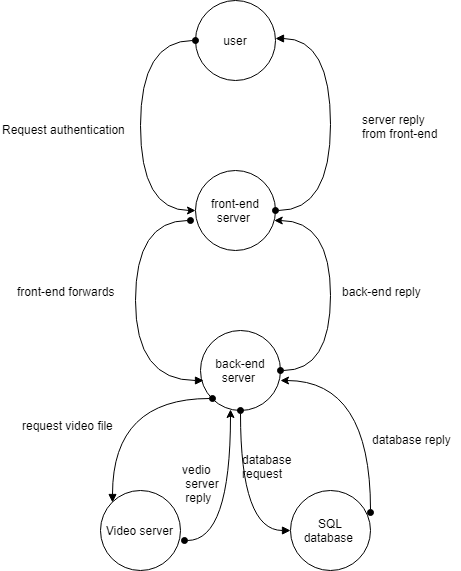

The diagram above was exported from draw.io. Its source (the exported page's mxGraphModel, read from the mxfile embedded in the PNG):
<mxGraphModel dx="1422" dy="713" grid="1" gridSize="10" guides="1" tooltips="1" connect="1" arrows="1" fold="1" page="1" pageScale="1" pageWidth="850" pageHeight="1100" math="0" shadow="0">
  <root>
    <mxCell id="0" />
    <mxCell id="1" parent="0" />
    <mxCell id="5qi9_glwVyFpE0MGuLqT-1" value="" style="ellipse;whiteSpace=wrap;html=1;aspect=fixed;" vertex="1" parent="1">
      <mxGeometry x="385" y="30" width="80" height="80" as="geometry" />
    </mxCell>
    <mxCell id="5qi9_glwVyFpE0MGuLqT-2" value="user" style="text;html=1;strokeColor=none;fillColor=none;align=center;verticalAlign=middle;whiteSpace=wrap;rounded=0;" vertex="1" parent="1">
      <mxGeometry x="405" y="60" width="40" height="20" as="geometry" />
    </mxCell>
    <mxCell id="5qi9_glwVyFpE0MGuLqT-3" value="front-end server&amp;nbsp;" style="ellipse;whiteSpace=wrap;html=1;aspect=fixed;" vertex="1" parent="1">
      <mxGeometry x="385" y="200" width="80" height="80" as="geometry" />
    </mxCell>
    <mxCell id="5qi9_glwVyFpE0MGuLqT-4" value="back-end server&amp;nbsp;" style="ellipse;whiteSpace=wrap;html=1;aspect=fixed;" vertex="1" parent="1">
      <mxGeometry x="390" y="360" width="80" height="80" as="geometry" />
    </mxCell>
    <mxCell id="5qi9_glwVyFpE0MGuLqT-5" value="SQL database&amp;nbsp;" style="ellipse;whiteSpace=wrap;html=1;aspect=fixed;" vertex="1" parent="1">
      <mxGeometry x="480" y="520" width="80" height="80" as="geometry" />
    </mxCell>
    <mxCell id="5qi9_glwVyFpE0MGuLqT-6" value="Video server&amp;nbsp;" style="ellipse;whiteSpace=wrap;html=1;aspect=fixed;" vertex="1" parent="1">
      <mxGeometry x="290" y="520" width="80" height="80" as="geometry" />
    </mxCell>
    <mxCell id="5qi9_glwVyFpE0MGuLqT-8" value="" style="endArrow=oval;startArrow=classic;html=1;edgeStyle=orthogonalEdgeStyle;curved=1;exitX=0;exitY=0.5;exitDx=0;exitDy=0;entryX=0;entryY=0.5;entryDx=0;entryDy=0;endFill=1;" edge="1" parent="1" source="5qi9_glwVyFpE0MGuLqT-3" target="5qi9_glwVyFpE0MGuLqT-1">
      <mxGeometry width="50" height="50" relative="1" as="geometry">
        <mxPoint x="350" y="140" as="sourcePoint" />
        <mxPoint x="400" y="90" as="targetPoint" />
        <Array as="points">
          <mxPoint x="330" y="240" />
          <mxPoint x="330" y="70" />
        </Array>
      </mxGeometry>
    </mxCell>
    <mxCell id="5qi9_glwVyFpE0MGuLqT-11" value="" style="endArrow=classic;startArrow=oval;html=1;edgeStyle=orthogonalEdgeStyle;curved=1;exitX=1;exitY=0.5;exitDx=0;exitDy=0;startFill=1;" edge="1" parent="1" source="5qi9_glwVyFpE0MGuLqT-4" target="5qi9_glwVyFpE0MGuLqT-3">
      <mxGeometry width="50" height="50" relative="1" as="geometry">
        <mxPoint x="460" y="420" as="sourcePoint" />
        <mxPoint x="470" y="250" as="targetPoint" />
        <Array as="points">
          <mxPoint x="520" y="400" />
          <mxPoint x="520" y="250" />
        </Array>
      </mxGeometry>
    </mxCell>
    <mxCell id="5qi9_glwVyFpE0MGuLqT-12" value="" style="endArrow=oval;startArrow=block;html=1;edgeStyle=orthogonalEdgeStyle;curved=1;exitX=0.038;exitY=0.625;exitDx=0;exitDy=0;startFill=1;exitPerimeter=0;endFill=1;" edge="1" parent="1" source="5qi9_glwVyFpE0MGuLqT-4">
      <mxGeometry width="50" height="50" relative="1" as="geometry">
        <mxPoint x="385" y="410" as="sourcePoint" />
        <mxPoint x="380" y="250" as="targetPoint" />
        <Array as="points">
          <mxPoint x="325" y="410" />
          <mxPoint x="325" y="250" />
        </Array>
      </mxGeometry>
    </mxCell>
    <mxCell id="5qi9_glwVyFpE0MGuLqT-15" value="" style="endArrow=classic;startArrow=oval;html=1;edgeStyle=orthogonalEdgeStyle;curved=1;exitX=1;exitY=0.275;exitDx=0;exitDy=0;startFill=1;exitPerimeter=0;" edge="1" parent="1" source="5qi9_glwVyFpE0MGuLqT-5">
      <mxGeometry width="50" height="50" relative="1" as="geometry">
        <mxPoint x="452.5" y="580" as="sourcePoint" />
        <mxPoint x="470" y="410" as="targetPoint" />
        <Array as="points">
          <mxPoint x="560" y="410" />
        </Array>
      </mxGeometry>
    </mxCell>
    <mxCell id="5qi9_glwVyFpE0MGuLqT-17" value="" style="endArrow=oval;startArrow=block;html=1;edgeStyle=orthogonalEdgeStyle;curved=1;exitX=0;exitY=0.5;exitDx=0;exitDy=0;startFill=1;entryX=0.5;entryY=1;entryDx=0;entryDy=0;endFill=1;" edge="1" parent="1" source="5qi9_glwVyFpE0MGuLqT-5" target="5qi9_glwVyFpE0MGuLqT-4">
      <mxGeometry width="50" height="50" relative="1" as="geometry">
        <mxPoint x="480" y="572" as="sourcePoint" />
        <mxPoint x="470" y="450" as="targetPoint" />
        <Array as="points">
          <mxPoint x="430" y="560" />
        </Array>
      </mxGeometry>
    </mxCell>
    <mxCell id="5qi9_glwVyFpE0MGuLqT-18" value="" style="endArrow=classic;startArrow=oval;html=1;edgeStyle=orthogonalEdgeStyle;curved=1;startFill=1;" edge="1" parent="1">
      <mxGeometry width="50" height="50" relative="1" as="geometry">
        <mxPoint x="374" y="570" as="sourcePoint" />
        <mxPoint x="420" y="439" as="targetPoint" />
        <Array as="points">
          <mxPoint x="420" y="570" />
        </Array>
      </mxGeometry>
    </mxCell>
    <mxCell id="5qi9_glwVyFpE0MGuLqT-19" value="" style="endArrow=oval;startArrow=block;html=1;edgeStyle=orthogonalEdgeStyle;curved=1;exitX=0;exitY=0;exitDx=0;exitDy=0;startFill=1;entryX=0;entryY=1;entryDx=0;entryDy=0;endFill=1;" edge="1" parent="1" source="5qi9_glwVyFpE0MGuLqT-6" target="5qi9_glwVyFpE0MGuLqT-4">
      <mxGeometry width="50" height="50" relative="1" as="geometry">
        <mxPoint x="300" y="470" as="sourcePoint" />
        <mxPoint x="210" y="338" as="targetPoint" />
        <Array as="points">
          <mxPoint x="302" y="428" />
        </Array>
      </mxGeometry>
    </mxCell>
    <mxCell id="5qi9_glwVyFpE0MGuLqT-20" value="Request authentication&amp;nbsp;" style="text;html=1;resizable=0;points=[];autosize=1;align=left;verticalAlign=top;spacingTop=-4;" vertex="1" parent="1">
      <mxGeometry x="190" y="150" width="140" height="20" as="geometry" />
    </mxCell>
    <mxCell id="5qi9_glwVyFpE0MGuLqT-21" value="server reply &lt;br&gt;from front-end&amp;nbsp;" style="text;html=1;resizable=0;points=[];autosize=1;align=left;verticalAlign=top;spacingTop=-4;" vertex="1" parent="1">
      <mxGeometry x="550" y="140" width="90" height="30" as="geometry" />
    </mxCell>
    <mxCell id="5qi9_glwVyFpE0MGuLqT-23" value="" style="endArrow=block;startArrow=oval;html=1;edgeStyle=orthogonalEdgeStyle;curved=1;exitX=1;exitY=0.5;exitDx=0;exitDy=0;endFill=1;startFill=1;" edge="1" parent="1" source="5qi9_glwVyFpE0MGuLqT-3">
      <mxGeometry width="50" height="50" relative="1" as="geometry">
        <mxPoint x="465" y="252" as="sourcePoint" />
        <mxPoint x="465" y="68" as="targetPoint" />
        <Array as="points">
          <mxPoint x="520" y="240" />
          <mxPoint x="520" y="68" />
        </Array>
      </mxGeometry>
    </mxCell>
    <mxCell id="5qi9_glwVyFpE0MGuLqT-24" value="request video file" style="text;html=1;resizable=0;points=[];autosize=1;align=left;verticalAlign=top;spacingTop=-4;" vertex="1" parent="1">
      <mxGeometry x="210" y="446" width="110" height="20" as="geometry" />
    </mxCell>
    <mxCell id="5qi9_glwVyFpE0MGuLqT-25" value="vedio&lt;br&gt;&amp;nbsp;server&lt;br&gt;&amp;nbsp;reply" style="text;html=1;resizable=0;points=[];autosize=1;align=left;verticalAlign=top;spacingTop=-4;" vertex="1" parent="1">
      <mxGeometry x="370" y="490" width="50" height="40" as="geometry" />
    </mxCell>
    <mxCell id="5qi9_glwVyFpE0MGuLqT-26" value="database &lt;br&gt;request" style="text;html=1;resizable=0;points=[];autosize=1;align=left;verticalAlign=top;spacingTop=-4;" vertex="1" parent="1">
      <mxGeometry x="430" y="480" width="60" height="30" as="geometry" />
    </mxCell>
    <mxCell id="5qi9_glwVyFpE0MGuLqT-27" value="database reply" style="text;html=1;resizable=0;points=[];autosize=1;align=left;verticalAlign=top;spacingTop=-4;" vertex="1" parent="1">
      <mxGeometry x="560" y="460" width="90" height="20" as="geometry" />
    </mxCell>
    <mxCell id="5qi9_glwVyFpE0MGuLqT-28" value="back-end reply" style="text;html=1;resizable=0;points=[];autosize=1;align=left;verticalAlign=top;spacingTop=-4;" vertex="1" parent="1">
      <mxGeometry x="530" y="312" width="90" height="20" as="geometry" />
    </mxCell>
    <mxCell id="5qi9_glwVyFpE0MGuLqT-29" value="front-end forwards" style="text;html=1;resizable=0;points=[];autosize=1;align=left;verticalAlign=top;spacingTop=-4;" vertex="1" parent="1">
      <mxGeometry x="205" y="312" width="110" height="20" as="geometry" />
    </mxCell>
  </root>
</mxGraphModel>